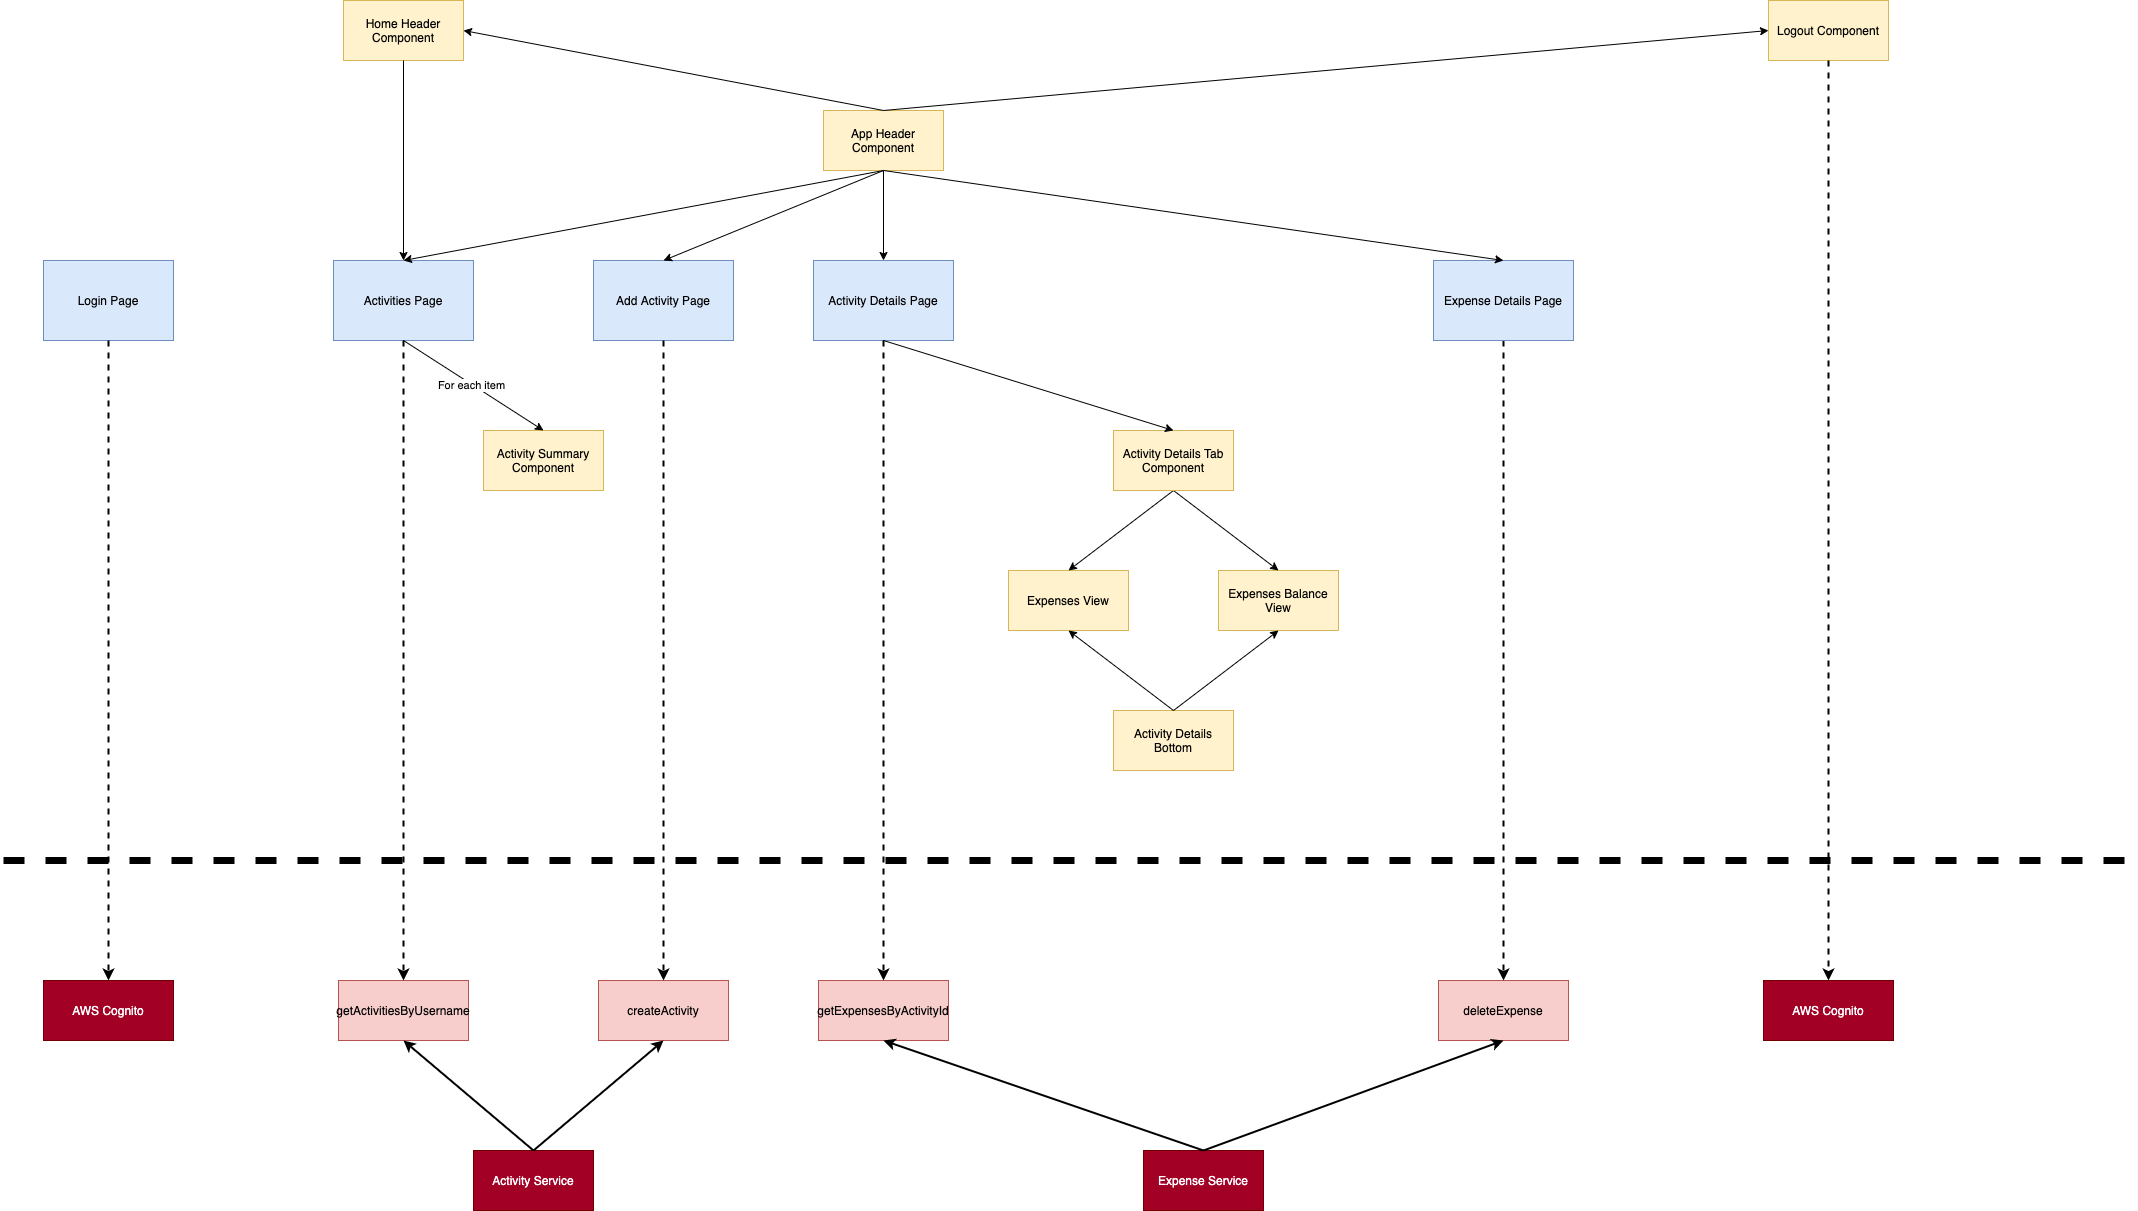

The diagram above was exported from draw.io. Its source (the exported page's mxGraphModel, read from the mxfile embedded in the PNG):
<mxGraphModel dx="3166" dy="1265" grid="1" gridSize="10" guides="1" tooltips="1" connect="1" arrows="1" fold="1" page="1" pageScale="1" pageWidth="1100" pageHeight="850" math="0" shadow="0">
  <root>
    <mxCell id="0" />
    <mxCell id="1" parent="0" />
    <mxCell id="jkbG0FGmUr5CrJLPi73x-1" value="Activities Page" style="rounded=0;whiteSpace=wrap;html=1;fillColor=#dae8fc;strokeColor=#6c8ebf;" parent="1" vertex="1">
      <mxGeometry x="10" y="320" width="140" height="80" as="geometry" />
    </mxCell>
    <mxCell id="jkbG0FGmUr5CrJLPi73x-2" value="Activity Details Page" style="rounded=0;whiteSpace=wrap;html=1;fillColor=#dae8fc;strokeColor=#6c8ebf;" parent="1" vertex="1">
      <mxGeometry x="490" y="320" width="140" height="80" as="geometry" />
    </mxCell>
    <mxCell id="jkbG0FGmUr5CrJLPi73x-3" value="Add Activity Page" style="rounded=0;whiteSpace=wrap;html=1;fillColor=#dae8fc;strokeColor=#6c8ebf;" parent="1" vertex="1">
      <mxGeometry x="270" y="320" width="140" height="80" as="geometry" />
    </mxCell>
    <mxCell id="jkbG0FGmUr5CrJLPi73x-4" value="Expenses View" style="rounded=0;whiteSpace=wrap;html=1;fillColor=#fff2cc;strokeColor=#d6b656;" parent="1" vertex="1">
      <mxGeometry x="685" y="630" width="120" height="60" as="geometry" />
    </mxCell>
    <mxCell id="jkbG0FGmUr5CrJLPi73x-5" value="Expenses Balance View" style="rounded=0;whiteSpace=wrap;html=1;fillColor=#fff2cc;strokeColor=#d6b656;" parent="1" vertex="1">
      <mxGeometry x="895" y="630" width="120" height="60" as="geometry" />
    </mxCell>
    <mxCell id="jkbG0FGmUr5CrJLPi73x-6" value="" style="endArrow=classic;html=1;exitX=0.5;exitY=1;exitDx=0;exitDy=0;entryX=0.5;entryY=0;entryDx=0;entryDy=0;" parent="1" source="jkbG0FGmUr5CrJLPi73x-9" target="jkbG0FGmUr5CrJLPi73x-4" edge="1">
      <mxGeometry width="50" height="50" relative="1" as="geometry">
        <mxPoint x="890" y="840" as="sourcePoint" />
        <mxPoint x="730" y="650" as="targetPoint" />
      </mxGeometry>
    </mxCell>
    <mxCell id="jkbG0FGmUr5CrJLPi73x-7" value="" style="endArrow=classic;html=1;exitX=0.5;exitY=1;exitDx=0;exitDy=0;entryX=0.5;entryY=0;entryDx=0;entryDy=0;" parent="1" source="jkbG0FGmUr5CrJLPi73x-9" target="jkbG0FGmUr5CrJLPi73x-5" edge="1">
      <mxGeometry width="50" height="50" relative="1" as="geometry">
        <mxPoint x="860" y="440" as="sourcePoint" />
        <mxPoint x="750" y="530" as="targetPoint" />
      </mxGeometry>
    </mxCell>
    <mxCell id="jkbG0FGmUr5CrJLPi73x-9" value="Activity Details Tab Component" style="rounded=0;whiteSpace=wrap;html=1;fillColor=#fff2cc;strokeColor=#d6b656;" parent="1" vertex="1">
      <mxGeometry x="790" y="490" width="120" height="60" as="geometry" />
    </mxCell>
    <mxCell id="jkbG0FGmUr5CrJLPi73x-11" value="" style="endArrow=classic;html=1;entryX=0.5;entryY=0;entryDx=0;entryDy=0;exitX=0.5;exitY=1;exitDx=0;exitDy=0;" parent="1" source="jkbG0FGmUr5CrJLPi73x-2" target="jkbG0FGmUr5CrJLPi73x-9" edge="1">
      <mxGeometry width="50" height="50" relative="1" as="geometry">
        <mxPoint x="670" y="810" as="sourcePoint" />
        <mxPoint x="720" y="760" as="targetPoint" />
      </mxGeometry>
    </mxCell>
    <mxCell id="jkbG0FGmUr5CrJLPi73x-12" value="App Header Component" style="rounded=0;whiteSpace=wrap;html=1;fillColor=#fff2cc;strokeColor=#d6b656;" parent="1" vertex="1">
      <mxGeometry x="500" y="170" width="120" height="60" as="geometry" />
    </mxCell>
    <mxCell id="jkbG0FGmUr5CrJLPi73x-13" value="Home Header Component" style="rounded=0;whiteSpace=wrap;html=1;fillColor=#fff2cc;strokeColor=#d6b656;" parent="1" vertex="1">
      <mxGeometry x="20" y="60" width="120" height="60" as="geometry" />
    </mxCell>
    <mxCell id="jkbG0FGmUr5CrJLPi73x-14" value="Logout Component" style="rounded=0;whiteSpace=wrap;html=1;fillColor=#fff2cc;strokeColor=#d6b656;" parent="1" vertex="1">
      <mxGeometry x="1445" y="60" width="120" height="60" as="geometry" />
    </mxCell>
    <mxCell id="jkbG0FGmUr5CrJLPi73x-15" value="" style="endArrow=classic;html=1;entryX=1;entryY=0.5;entryDx=0;entryDy=0;exitX=0.5;exitY=0;exitDx=0;exitDy=0;" parent="1" source="jkbG0FGmUr5CrJLPi73x-12" target="jkbG0FGmUr5CrJLPi73x-13" edge="1">
      <mxGeometry width="50" height="50" relative="1" as="geometry">
        <mxPoint x="550" y="190" as="sourcePoint" />
        <mxPoint x="560" y="270" as="targetPoint" />
      </mxGeometry>
    </mxCell>
    <mxCell id="jkbG0FGmUr5CrJLPi73x-16" value="" style="endArrow=classic;html=1;entryX=0;entryY=0.5;entryDx=0;entryDy=0;exitX=0.5;exitY=0;exitDx=0;exitDy=0;" parent="1" source="jkbG0FGmUr5CrJLPi73x-12" target="jkbG0FGmUr5CrJLPi73x-14" edge="1">
      <mxGeometry width="50" height="50" relative="1" as="geometry">
        <mxPoint x="570" y="140" as="sourcePoint" />
        <mxPoint x="410" y="170" as="targetPoint" />
      </mxGeometry>
    </mxCell>
    <mxCell id="jkbG0FGmUr5CrJLPi73x-17" value="" style="endArrow=classic;html=1;entryX=0.5;entryY=0;entryDx=0;entryDy=0;exitX=0.5;exitY=1;exitDx=0;exitDy=0;" parent="1" source="jkbG0FGmUr5CrJLPi73x-12" target="jkbG0FGmUr5CrJLPi73x-2" edge="1">
      <mxGeometry width="50" height="50" relative="1" as="geometry">
        <mxPoint x="690" y="590" as="sourcePoint" />
        <mxPoint x="740" y="540" as="targetPoint" />
      </mxGeometry>
    </mxCell>
    <mxCell id="jkbG0FGmUr5CrJLPi73x-18" value="" style="endArrow=classic;html=1;entryX=0.5;entryY=0;entryDx=0;entryDy=0;exitX=0.5;exitY=1;exitDx=0;exitDy=0;" parent="1" source="jkbG0FGmUr5CrJLPi73x-12" target="jkbG0FGmUr5CrJLPi73x-3" edge="1">
      <mxGeometry width="50" height="50" relative="1" as="geometry">
        <mxPoint x="690" y="590" as="sourcePoint" />
        <mxPoint x="740" y="540" as="targetPoint" />
      </mxGeometry>
    </mxCell>
    <mxCell id="jkbG0FGmUr5CrJLPi73x-19" value="" style="endArrow=classic;html=1;entryX=0.5;entryY=0;entryDx=0;entryDy=0;exitX=0.5;exitY=1;exitDx=0;exitDy=0;" parent="1" source="jkbG0FGmUr5CrJLPi73x-12" target="jkbG0FGmUr5CrJLPi73x-1" edge="1">
      <mxGeometry width="50" height="50" relative="1" as="geometry">
        <mxPoint x="570" y="240" as="sourcePoint" />
        <mxPoint x="960" y="330" as="targetPoint" />
      </mxGeometry>
    </mxCell>
    <mxCell id="jkbG0FGmUr5CrJLPi73x-20" value="Activity Summary Component" style="rounded=0;whiteSpace=wrap;html=1;fillColor=#fff2cc;strokeColor=#d6b656;" parent="1" vertex="1">
      <mxGeometry x="160" y="490" width="120" height="60" as="geometry" />
    </mxCell>
    <mxCell id="jkbG0FGmUr5CrJLPi73x-21" value="" style="endArrow=classic;html=1;entryX=0.5;entryY=0;entryDx=0;entryDy=0;exitX=0.5;exitY=1;exitDx=0;exitDy=0;" parent="1" source="jkbG0FGmUr5CrJLPi73x-1" target="jkbG0FGmUr5CrJLPi73x-20" edge="1">
      <mxGeometry width="50" height="50" relative="1" as="geometry">
        <mxPoint x="220" y="480" as="sourcePoint" />
        <mxPoint x="270" y="430" as="targetPoint" />
      </mxGeometry>
    </mxCell>
    <mxCell id="jkbG0FGmUr5CrJLPi73x-22" value="For each item" style="edgeLabel;html=1;align=center;verticalAlign=middle;resizable=0;points=[];" parent="jkbG0FGmUr5CrJLPi73x-21" vertex="1" connectable="0">
      <mxGeometry x="-0.0222" y="-1" relative="1" as="geometry">
        <mxPoint as="offset" />
      </mxGeometry>
    </mxCell>
    <mxCell id="jkbG0FGmUr5CrJLPi73x-26" value="Login Page" style="rounded=0;whiteSpace=wrap;html=1;fillColor=#dae8fc;strokeColor=#6c8ebf;" parent="1" vertex="1">
      <mxGeometry x="-280" y="320" width="130" height="80" as="geometry" />
    </mxCell>
    <mxCell id="jkbG0FGmUr5CrJLPi73x-28" value="AWS Cognito" style="rounded=0;whiteSpace=wrap;html=1;fillColor=#a20025;strokeColor=#6F0000;fontColor=#ffffff;" parent="1" vertex="1">
      <mxGeometry x="-280" y="1040" width="130" height="60" as="geometry" />
    </mxCell>
    <mxCell id="jkbG0FGmUr5CrJLPi73x-29" value="getActivitiesByUsername" style="rounded=0;whiteSpace=wrap;html=1;fillColor=#f8cecc;strokeColor=#b85450;" parent="1" vertex="1">
      <mxGeometry x="15" y="1040" width="130" height="60" as="geometry" />
    </mxCell>
    <mxCell id="jkbG0FGmUr5CrJLPi73x-30" value="getExpensesByActivityId" style="rounded=0;whiteSpace=wrap;html=1;fillColor=#f8cecc;strokeColor=#b85450;" parent="1" vertex="1">
      <mxGeometry x="495" y="1040" width="130" height="60" as="geometry" />
    </mxCell>
    <mxCell id="jkbG0FGmUr5CrJLPi73x-31" value="createActivity" style="rounded=0;whiteSpace=wrap;html=1;fillColor=#f8cecc;strokeColor=#b85450;" parent="1" vertex="1">
      <mxGeometry x="275" y="1040" width="130" height="60" as="geometry" />
    </mxCell>
    <mxCell id="jkbG0FGmUr5CrJLPi73x-32" value="" style="endArrow=classic;html=1;entryX=0.5;entryY=0;entryDx=0;entryDy=0;exitX=0.5;exitY=1;exitDx=0;exitDy=0;" parent="1" source="jkbG0FGmUr5CrJLPi73x-13" target="jkbG0FGmUr5CrJLPi73x-1" edge="1">
      <mxGeometry width="50" height="50" relative="1" as="geometry">
        <mxPoint x="80" y="260" as="sourcePoint" />
        <mxPoint x="130" y="210" as="targetPoint" />
      </mxGeometry>
    </mxCell>
    <mxCell id="jkbG0FGmUr5CrJLPi73x-33" value="AWS Cognito" style="rounded=0;whiteSpace=wrap;html=1;fillColor=#a20025;strokeColor=#6F0000;fontColor=#ffffff;" parent="1" vertex="1">
      <mxGeometry x="1440" y="1040" width="130" height="60" as="geometry" />
    </mxCell>
    <mxCell id="jkbG0FGmUr5CrJLPi73x-35" value="" style="endArrow=classic;html=1;dashed=1;entryX=0.5;entryY=0;entryDx=0;entryDy=0;exitX=0.5;exitY=1;exitDx=0;exitDy=0;strokeWidth=2;" parent="1" source="jkbG0FGmUr5CrJLPi73x-14" target="jkbG0FGmUr5CrJLPi73x-33" edge="1">
      <mxGeometry width="50" height="50" relative="1" as="geometry">
        <mxPoint x="1805" y="210" as="sourcePoint" />
        <mxPoint x="1855" y="160" as="targetPoint" />
      </mxGeometry>
    </mxCell>
    <mxCell id="jkbG0FGmUr5CrJLPi73x-36" value="" style="endArrow=classic;html=1;dashed=1;entryX=0.5;entryY=0;entryDx=0;entryDy=0;exitX=0.5;exitY=1;exitDx=0;exitDy=0;strokeWidth=2;" parent="1" source="jkbG0FGmUr5CrJLPi73x-26" target="jkbG0FGmUr5CrJLPi73x-28" edge="1">
      <mxGeometry width="50" height="50" relative="1" as="geometry">
        <mxPoint x="-215.5" y="100" as="sourcePoint" />
        <mxPoint x="-215.5" y="930" as="targetPoint" />
      </mxGeometry>
    </mxCell>
    <mxCell id="jkbG0FGmUr5CrJLPi73x-37" value="" style="endArrow=classic;html=1;dashed=1;entryX=0.5;entryY=0;entryDx=0;entryDy=0;exitX=0.5;exitY=1;exitDx=0;exitDy=0;strokeWidth=2;" parent="1" source="jkbG0FGmUr5CrJLPi73x-1" target="jkbG0FGmUr5CrJLPi73x-29" edge="1">
      <mxGeometry width="50" height="50" relative="1" as="geometry">
        <mxPoint x="10" y="400" as="sourcePoint" />
        <mxPoint x="10" y="940" as="targetPoint" />
      </mxGeometry>
    </mxCell>
    <mxCell id="jkbG0FGmUr5CrJLPi73x-38" value="" style="endArrow=classic;html=1;dashed=1;entryX=0.5;entryY=0;entryDx=0;entryDy=0;exitX=0.5;exitY=1;exitDx=0;exitDy=0;strokeWidth=2;" parent="1" source="jkbG0FGmUr5CrJLPi73x-3" target="jkbG0FGmUr5CrJLPi73x-31" edge="1">
      <mxGeometry width="50" height="50" relative="1" as="geometry">
        <mxPoint x="1120" y="300" as="sourcePoint" />
        <mxPoint x="1120" y="840" as="targetPoint" />
      </mxGeometry>
    </mxCell>
    <mxCell id="jkbG0FGmUr5CrJLPi73x-39" value="" style="endArrow=classic;html=1;dashed=1;entryX=0.5;entryY=0;entryDx=0;entryDy=0;exitX=0.5;exitY=1;exitDx=0;exitDy=0;strokeWidth=2;" parent="1" source="jkbG0FGmUr5CrJLPi73x-2" target="jkbG0FGmUr5CrJLPi73x-30" edge="1">
      <mxGeometry width="50" height="50" relative="1" as="geometry">
        <mxPoint x="180" y="410" as="sourcePoint" />
        <mxPoint x="180" y="950" as="targetPoint" />
      </mxGeometry>
    </mxCell>
    <mxCell id="jkbG0FGmUr5CrJLPi73x-42" value="" style="endArrow=none;dashed=1;html=1;strokeWidth=7;" parent="1" edge="1">
      <mxGeometry width="50" height="50" relative="1" as="geometry">
        <mxPoint x="-320" y="920" as="sourcePoint" />
        <mxPoint x="1810" y="920" as="targetPoint" />
      </mxGeometry>
    </mxCell>
    <mxCell id="jkbG0FGmUr5CrJLPi73x-43" value="deleteExpense" style="rounded=0;whiteSpace=wrap;html=1;fillColor=#f8cecc;strokeColor=#b85450;" parent="1" vertex="1">
      <mxGeometry x="1115" y="1040" width="130" height="60" as="geometry" />
    </mxCell>
    <mxCell id="jkbG0FGmUr5CrJLPi73x-44" value="" style="endArrow=classic;html=1;dashed=1;entryX=0.5;entryY=0;entryDx=0;entryDy=0;strokeWidth=2;exitX=0.5;exitY=1;exitDx=0;exitDy=0;" parent="1" source="cszNEllKiK4vaeG2FPme-2" target="jkbG0FGmUr5CrJLPi73x-43" edge="1">
      <mxGeometry width="50" height="50" relative="1" as="geometry">
        <mxPoint x="605" y="950" as="sourcePoint" />
        <mxPoint x="425" y="1050" as="targetPoint" />
      </mxGeometry>
    </mxCell>
    <mxCell id="jkbG0FGmUr5CrJLPi73x-45" value="Activity Service&lt;span style=&quot;color: rgba(0 , 0 , 0 , 0) ; font-family: monospace ; font-size: 0px&quot;&gt;%3CmxGraphModel%3E%3Croot%3E%3CmxCell%20id%3D%220%22%2F%3E%3CmxCell%20id%3D%221%22%20parent%3D%220%22%2F%3E%3CmxCell%20id%3D%222%22%20value%3D%22%22%20style%3D%22endArrow%3Dclassic%3Bhtml%3D1%3Bdashed%3D1%3BentryX%3D0.5%3BentryY%3D0%3BentryDx%3D0%3BentryDy%3D0%3BexitX%3D0.5%3BexitY%3D1%3BexitDx%3D0%3BexitDy%3D0%3BstrokeWidth%3D2%3B%22%20edge%3D%221%22%20parent%3D%221%22%3E%3CmxGeometry%20width%3D%2250%22%20height%3D%2250%22%20relative%3D%221%22%20as%3D%22geometry%22%3E%3CmxPoint%20x%3D%22560%22%20y%3D%22400%22%20as%3D%22sourcePoint%22%2F%3E%3CmxPoint%20x%3D%22560%22%20y%3D%221040%22%20as%3D%22targetPoint%22%2F%3E%3C%2FmxGeometry%3E%3C%2FmxCell%3E%3C%2Froot%3E%3C%2FmxGraphModel%3E&lt;/span&gt;" style="rounded=0;whiteSpace=wrap;html=1;fillColor=#a20025;strokeColor=#6F0000;fontColor=#ffffff;" parent="1" vertex="1">
      <mxGeometry x="150" y="1210" width="120" height="60" as="geometry" />
    </mxCell>
    <mxCell id="jkbG0FGmUr5CrJLPi73x-46" value="Expense Service&lt;span style=&quot;color: rgba(0 , 0 , 0 , 0) ; font-family: monospace ; font-size: 0px&quot;&gt;%3CmxGraphModel%3E%3Croot%3E%3CmxCell%20id%3D%220%22%2F%3E%3CmxCell%20id%3D%221%22%20parent%3D%220%22%2F%3E%3CmxCell%20id%3D%222%22%20value%3D%22%22%20style%3D%22endArrow%3Dclassic%3Bhtml%3D1%3Bdashed%3D1%3BentryX%3D0.5%3BentryY%3D0%3BentryDx%3D0%3BentryDy%3D0%3BexitX%3D0.5%3BexitY%3D1%3BexitDx%3D0%3BexitDy%3D0%3BstrokeWidth%3D2%3B%22%20edge%3D%221%22%20parent%3D%221%22%3E%3CmxGeometry%20width%3D%2250%22%20height%3D%2250%22%20relative%3D%221%22%20as%3D%22geometry%22%3E%3CmxPoint%20x%3D%22560%22%20y%3D%22400%22%20as%3D%22sourcePoint%22%2F%3E%3CmxPoint%20x%3D%22560%22%20y%3D%221040%22%20as%3D%22targetPoint%22%2F%3E%3C%2FmxGeometry%3E%3C%2FmxCell%3E%3C%2Froot%3E%3C%2FmxGraphModel%3E&lt;/span&gt;" style="rounded=0;whiteSpace=wrap;html=1;fillColor=#a20025;strokeColor=#6F0000;fontColor=#ffffff;" parent="1" vertex="1">
      <mxGeometry x="820" y="1210" width="120" height="60" as="geometry" />
    </mxCell>
    <mxCell id="jkbG0FGmUr5CrJLPi73x-48" value="" style="endArrow=classic;html=1;strokeWidth=2;entryX=0.5;entryY=1;entryDx=0;entryDy=0;exitX=0.5;exitY=0;exitDx=0;exitDy=0;" parent="1" source="jkbG0FGmUr5CrJLPi73x-45" target="jkbG0FGmUr5CrJLPi73x-31" edge="1">
      <mxGeometry width="50" height="50" relative="1" as="geometry">
        <mxPoint x="400" y="1210" as="sourcePoint" />
        <mxPoint x="210" y="1180" as="targetPoint" />
      </mxGeometry>
    </mxCell>
    <mxCell id="jkbG0FGmUr5CrJLPi73x-49" value="" style="endArrow=classic;html=1;strokeWidth=2;entryX=0.5;entryY=1;entryDx=0;entryDy=0;exitX=0.5;exitY=0;exitDx=0;exitDy=0;" parent="1" source="jkbG0FGmUr5CrJLPi73x-45" target="jkbG0FGmUr5CrJLPi73x-29" edge="1">
      <mxGeometry width="50" height="50" relative="1" as="geometry">
        <mxPoint x="-100" y="1290" as="sourcePoint" />
        <mxPoint x="230" y="1200" as="targetPoint" />
        <Array as="points">
          <mxPoint x="80" y="1100" />
        </Array>
      </mxGeometry>
    </mxCell>
    <mxCell id="jkbG0FGmUr5CrJLPi73x-50" value="" style="endArrow=classic;html=1;strokeWidth=2;entryX=0.5;entryY=1;entryDx=0;entryDy=0;exitX=0.5;exitY=0;exitDx=0;exitDy=0;" parent="1" source="jkbG0FGmUr5CrJLPi73x-46" target="jkbG0FGmUr5CrJLPi73x-30" edge="1">
      <mxGeometry width="50" height="50" relative="1" as="geometry">
        <mxPoint x="460" y="1250" as="sourcePoint" />
        <mxPoint x="370" y="1280" as="targetPoint" />
      </mxGeometry>
    </mxCell>
    <mxCell id="jkbG0FGmUr5CrJLPi73x-51" value="" style="endArrow=classic;html=1;strokeWidth=2;entryX=0.5;entryY=1;entryDx=0;entryDy=0;exitX=0.5;exitY=0;exitDx=0;exitDy=0;" parent="1" source="jkbG0FGmUr5CrJLPi73x-46" target="jkbG0FGmUr5CrJLPi73x-43" edge="1">
      <mxGeometry width="50" height="50" relative="1" as="geometry">
        <mxPoint x="820" y="1240" as="sourcePoint" />
        <mxPoint x="670" y="1200" as="targetPoint" />
      </mxGeometry>
    </mxCell>
    <mxCell id="cszNEllKiK4vaeG2FPme-2" value="Expense Details Page" style="rounded=0;whiteSpace=wrap;html=1;fillColor=#dae8fc;strokeColor=#6c8ebf;" parent="1" vertex="1">
      <mxGeometry x="1110" y="320" width="140" height="80" as="geometry" />
    </mxCell>
    <mxCell id="cszNEllKiK4vaeG2FPme-3" value="" style="endArrow=classic;html=1;entryX=0.5;entryY=0;entryDx=0;entryDy=0;exitX=0.5;exitY=1;exitDx=0;exitDy=0;" parent="1" source="jkbG0FGmUr5CrJLPi73x-12" target="cszNEllKiK4vaeG2FPme-2" edge="1">
      <mxGeometry width="50" height="50" relative="1" as="geometry">
        <mxPoint x="570" y="240" as="sourcePoint" />
        <mxPoint x="570" y="330" as="targetPoint" />
      </mxGeometry>
    </mxCell>
    <mxCell id="XO5DL32OqeSv7Ltm33oB-1" value="Activity Details Bottom" style="rounded=0;whiteSpace=wrap;html=1;fillColor=#fff2cc;strokeColor=#d6b656;" vertex="1" parent="1">
      <mxGeometry x="790" y="770" width="120" height="60" as="geometry" />
    </mxCell>
    <mxCell id="XO5DL32OqeSv7Ltm33oB-2" value="" style="endArrow=classic;html=1;entryX=0.5;entryY=1;entryDx=0;entryDy=0;exitX=0.5;exitY=0;exitDx=0;exitDy=0;" edge="1" parent="1" source="XO5DL32OqeSv7Ltm33oB-1" target="jkbG0FGmUr5CrJLPi73x-4">
      <mxGeometry width="50" height="50" relative="1" as="geometry">
        <mxPoint x="780" y="730" as="sourcePoint" />
        <mxPoint x="760" y="660" as="targetPoint" />
      </mxGeometry>
    </mxCell>
    <mxCell id="XO5DL32OqeSv7Ltm33oB-3" value="" style="endArrow=classic;html=1;entryX=0.5;entryY=1;entryDx=0;entryDy=0;" edge="1" parent="1" target="jkbG0FGmUr5CrJLPi73x-5">
      <mxGeometry width="50" height="50" relative="1" as="geometry">
        <mxPoint x="850" y="770" as="sourcePoint" />
        <mxPoint x="760" y="720" as="targetPoint" />
      </mxGeometry>
    </mxCell>
  </root>
</mxGraphModel>